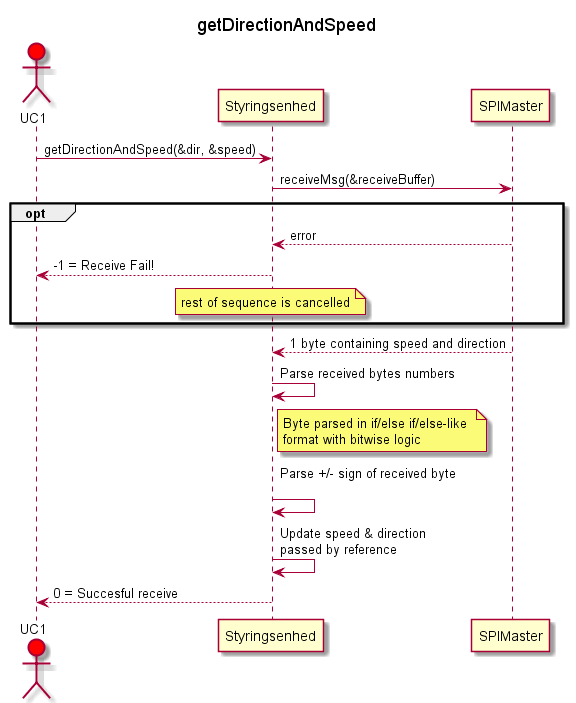

The diagram above was rendered by PlantUML. Its source (embedded in the PNG):
@startuml

skinparam wrapWidth 200

title getDirectionAndSpeed

actor UC1 #Red
participant Styringsenhed
participant SPIMaster

UC1 -> Styringsenhed : getDirectionAndSpeed(&dir, &speed)
Styringsenhed -> SPIMaster : receiveMsg(&receiveBuffer)
    opt 
        SPIMaster --> Styringsenhed : error
        Styringsenhed --> UC1 : -1 = Receive Fail! 
        note over Styringsenhed : rest of sequence is cancelled
    end opt
SPIMaster --> Styringsenhed : 1 byte containing speed and direction
Styringsenhed -> Styringsenhed : Parse received bytes numbers
note right of Styringsenhed : Byte parsed in if/else if/else-like format with bitwise logic
Styringsenhed -> Styringsenhed : Parse +/- sign of received byte \n
Styringsenhed -> Styringsenhed : Update speed & direction \npassed by reference
Styringsenhed --> UC1 : 0 = Succesful receive 

@enduml